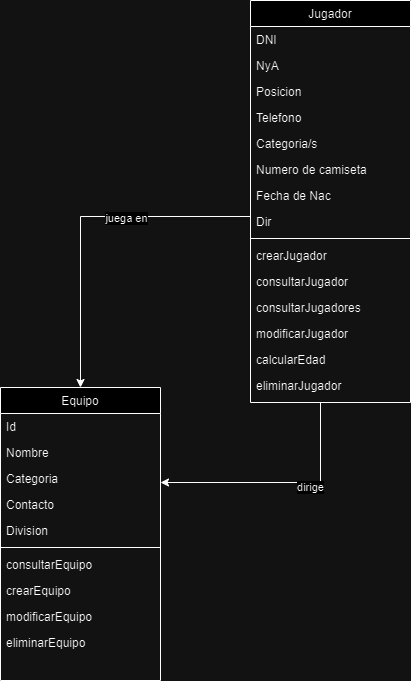

The diagram above was exported from draw.io. Its source (the exported page's mxGraphModel, read from the mxfile embedded in the PNG):
<mxGraphModel dx="1393" dy="763" grid="1" gridSize="10" guides="1" tooltips="1" connect="1" arrows="1" fold="1" page="1" pageScale="1" pageWidth="827" pageHeight="1169" math="0" shadow="0">
  <root>
    <mxCell id="WIyWlLk6GJQsqaUBKTNV-0" />
    <mxCell id="WIyWlLk6GJQsqaUBKTNV-1" parent="WIyWlLk6GJQsqaUBKTNV-0" />
    <mxCell id="zkfFHV4jXpPFQw0GAbJ--6" value="Equipo" style="swimlane;fontStyle=0;align=center;verticalAlign=top;childLayout=stackLayout;horizontal=1;startSize=26;horizontalStack=0;resizeParent=1;resizeLast=0;collapsible=1;marginBottom=0;rounded=0;shadow=0;strokeWidth=1;" parent="WIyWlLk6GJQsqaUBKTNV-1" vertex="1">
      <mxGeometry x="280" y="447" width="160" height="293" as="geometry">
        <mxRectangle x="130" y="380" width="160" height="26" as="alternateBounds" />
      </mxGeometry>
    </mxCell>
    <mxCell id="w6zn9hpeqf5T2XjaUo_U-1" value="Id" style="text;align=left;verticalAlign=top;spacingLeft=4;spacingRight=4;overflow=hidden;rotatable=0;points=[[0,0.5],[1,0.5]];portConstraint=eastwest;" parent="zkfFHV4jXpPFQw0GAbJ--6" vertex="1">
      <mxGeometry y="26" width="160" height="26" as="geometry" />
    </mxCell>
    <mxCell id="zkfFHV4jXpPFQw0GAbJ--7" value="Nombre" style="text;align=left;verticalAlign=top;spacingLeft=4;spacingRight=4;overflow=hidden;rotatable=0;points=[[0,0.5],[1,0.5]];portConstraint=eastwest;" parent="zkfFHV4jXpPFQw0GAbJ--6" vertex="1">
      <mxGeometry y="52" width="160" height="26" as="geometry" />
    </mxCell>
    <mxCell id="zkfFHV4jXpPFQw0GAbJ--8" value="Categoria" style="text;align=left;verticalAlign=top;spacingLeft=4;spacingRight=4;overflow=hidden;rotatable=0;points=[[0,0.5],[1,0.5]];portConstraint=eastwest;rounded=0;shadow=0;html=0;" parent="zkfFHV4jXpPFQw0GAbJ--6" vertex="1">
      <mxGeometry y="78" width="160" height="26" as="geometry" />
    </mxCell>
    <mxCell id="kxdiB_HmYHli-iP8_SMd-0" value="Contacto" style="text;align=left;verticalAlign=top;spacingLeft=4;spacingRight=4;overflow=hidden;rotatable=0;points=[[0,0.5],[1,0.5]];portConstraint=eastwest;rounded=0;shadow=0;html=0;" parent="zkfFHV4jXpPFQw0GAbJ--6" vertex="1">
      <mxGeometry y="104" width="160" height="26" as="geometry" />
    </mxCell>
    <mxCell id="vAMJJ0dAZCSvE0hKoQ52-0" value="Division" style="text;align=left;verticalAlign=top;spacingLeft=4;spacingRight=4;overflow=hidden;rotatable=0;points=[[0,0.5],[1,0.5]];portConstraint=eastwest;rounded=0;shadow=0;html=0;" parent="zkfFHV4jXpPFQw0GAbJ--6" vertex="1">
      <mxGeometry y="130" width="160" height="26" as="geometry" />
    </mxCell>
    <mxCell id="zkfFHV4jXpPFQw0GAbJ--9" value="" style="line;html=1;strokeWidth=1;align=left;verticalAlign=middle;spacingTop=-1;spacingLeft=3;spacingRight=3;rotatable=0;labelPosition=right;points=[];portConstraint=eastwest;" parent="zkfFHV4jXpPFQw0GAbJ--6" vertex="1">
      <mxGeometry y="156" width="160" height="8" as="geometry" />
    </mxCell>
    <mxCell id="zkfFHV4jXpPFQw0GAbJ--11" value="consultarEquipo" style="text;align=left;verticalAlign=top;spacingLeft=4;spacingRight=4;overflow=hidden;rotatable=0;points=[[0,0.5],[1,0.5]];portConstraint=eastwest;" parent="zkfFHV4jXpPFQw0GAbJ--6" vertex="1">
      <mxGeometry y="164" width="160" height="26" as="geometry" />
    </mxCell>
    <mxCell id="vAMJJ0dAZCSvE0hKoQ52-1" value="crearEquipo" style="text;align=left;verticalAlign=top;spacingLeft=4;spacingRight=4;overflow=hidden;rotatable=0;points=[[0,0.5],[1,0.5]];portConstraint=eastwest;" parent="zkfFHV4jXpPFQw0GAbJ--6" vertex="1">
      <mxGeometry y="190" width="160" height="26" as="geometry" />
    </mxCell>
    <mxCell id="vAMJJ0dAZCSvE0hKoQ52-2" value="modificarEquipo" style="text;align=left;verticalAlign=top;spacingLeft=4;spacingRight=4;overflow=hidden;rotatable=0;points=[[0,0.5],[1,0.5]];portConstraint=eastwest;" parent="zkfFHV4jXpPFQw0GAbJ--6" vertex="1">
      <mxGeometry y="216" width="160" height="26" as="geometry" />
    </mxCell>
    <mxCell id="DIUI_tuJvzP3Cuc93H3Q-1" value="eliminarEquipo" style="text;align=left;verticalAlign=top;spacingLeft=4;spacingRight=4;overflow=hidden;rotatable=0;points=[[0,0.5],[1,0.5]];portConstraint=eastwest;" parent="zkfFHV4jXpPFQw0GAbJ--6" vertex="1">
      <mxGeometry y="242" width="160" height="26" as="geometry" />
    </mxCell>
    <mxCell id="kxdiB_HmYHli-iP8_SMd-2" style="edgeStyle=orthogonalEdgeStyle;rounded=0;orthogonalLoop=1;jettySize=auto;html=1;entryX=0.5;entryY=0;entryDx=0;entryDy=0;" parent="WIyWlLk6GJQsqaUBKTNV-1" source="zkfFHV4jXpPFQw0GAbJ--17" target="zkfFHV4jXpPFQw0GAbJ--6" edge="1">
      <mxGeometry relative="1" as="geometry">
        <Array as="points">
          <mxPoint x="360" y="276" />
        </Array>
      </mxGeometry>
    </mxCell>
    <mxCell id="kxdiB_HmYHli-iP8_SMd-3" value="juega en" style="edgeLabel;html=1;align=center;verticalAlign=middle;resizable=0;points=[];" parent="kxdiB_HmYHli-iP8_SMd-2" connectable="0" vertex="1">
      <mxGeometry x="-0.2665" y="1" relative="1" as="geometry">
        <mxPoint as="offset" />
      </mxGeometry>
    </mxCell>
    <mxCell id="w6zn9hpeqf5T2XjaUo_U-2" style="edgeStyle=orthogonalEdgeStyle;rounded=0;orthogonalLoop=1;jettySize=auto;html=1;" parent="WIyWlLk6GJQsqaUBKTNV-1" source="zkfFHV4jXpPFQw0GAbJ--17" target="zkfFHV4jXpPFQw0GAbJ--6" edge="1">
      <mxGeometry relative="1" as="geometry">
        <Array as="points">
          <mxPoint x="600" y="542" />
        </Array>
      </mxGeometry>
    </mxCell>
    <mxCell id="w6zn9hpeqf5T2XjaUo_U-3" value="dirige" style="edgeLabel;html=1;align=center;verticalAlign=middle;resizable=0;points=[];" parent="w6zn9hpeqf5T2XjaUo_U-2" connectable="0" vertex="1">
      <mxGeometry x="-0.2214" y="4" relative="1" as="geometry">
        <mxPoint x="2" as="offset" />
      </mxGeometry>
    </mxCell>
    <mxCell id="zkfFHV4jXpPFQw0GAbJ--17" value="Jugador" style="swimlane;fontStyle=0;align=center;verticalAlign=top;childLayout=stackLayout;horizontal=1;startSize=26;horizontalStack=0;resizeParent=1;resizeLast=0;collapsible=1;marginBottom=0;rounded=0;shadow=0;strokeWidth=1;" parent="WIyWlLk6GJQsqaUBKTNV-1" vertex="1">
      <mxGeometry x="530" y="60" width="160" height="402" as="geometry">
        <mxRectangle x="550" y="140" width="160" height="26" as="alternateBounds" />
      </mxGeometry>
    </mxCell>
    <mxCell id="zkfFHV4jXpPFQw0GAbJ--18" value="DNI" style="text;align=left;verticalAlign=top;spacingLeft=4;spacingRight=4;overflow=hidden;rotatable=0;points=[[0,0.5],[1,0.5]];portConstraint=eastwest;" parent="zkfFHV4jXpPFQw0GAbJ--17" vertex="1">
      <mxGeometry y="26" width="160" height="26" as="geometry" />
    </mxCell>
    <mxCell id="kxdiB_HmYHli-iP8_SMd-5" value="NyA" style="text;align=left;verticalAlign=top;spacingLeft=4;spacingRight=4;overflow=hidden;rotatable=0;points=[[0,0.5],[1,0.5]];portConstraint=eastwest;" parent="zkfFHV4jXpPFQw0GAbJ--17" vertex="1">
      <mxGeometry y="52" width="160" height="26" as="geometry" />
    </mxCell>
    <mxCell id="kxdiB_HmYHli-iP8_SMd-6" value="Posicion" style="text;align=left;verticalAlign=top;spacingLeft=4;spacingRight=4;overflow=hidden;rotatable=0;points=[[0,0.5],[1,0.5]];portConstraint=eastwest;" parent="zkfFHV4jXpPFQw0GAbJ--17" vertex="1">
      <mxGeometry y="78" width="160" height="26" as="geometry" />
    </mxCell>
    <mxCell id="zkfFHV4jXpPFQw0GAbJ--19" value="Telefono" style="text;align=left;verticalAlign=top;spacingLeft=4;spacingRight=4;overflow=hidden;rotatable=0;points=[[0,0.5],[1,0.5]];portConstraint=eastwest;rounded=0;shadow=0;html=0;" parent="zkfFHV4jXpPFQw0GAbJ--17" vertex="1">
      <mxGeometry y="104" width="160" height="26" as="geometry" />
    </mxCell>
    <mxCell id="zkfFHV4jXpPFQw0GAbJ--20" value="Categoria/s" style="text;align=left;verticalAlign=top;spacingLeft=4;spacingRight=4;overflow=hidden;rotatable=0;points=[[0,0.5],[1,0.5]];portConstraint=eastwest;rounded=0;shadow=0;html=0;" parent="zkfFHV4jXpPFQw0GAbJ--17" vertex="1">
      <mxGeometry y="130" width="160" height="26" as="geometry" />
    </mxCell>
    <mxCell id="zkfFHV4jXpPFQw0GAbJ--21" value="Numero de camiseta" style="text;align=left;verticalAlign=top;spacingLeft=4;spacingRight=4;overflow=hidden;rotatable=0;points=[[0,0.5],[1,0.5]];portConstraint=eastwest;rounded=0;shadow=0;html=0;" parent="zkfFHV4jXpPFQw0GAbJ--17" vertex="1">
      <mxGeometry y="156" width="160" height="26" as="geometry" />
    </mxCell>
    <mxCell id="kxdiB_HmYHli-iP8_SMd-1" value="Fecha de Nac" style="text;align=left;verticalAlign=top;spacingLeft=4;spacingRight=4;overflow=hidden;rotatable=0;points=[[0,0.5],[1,0.5]];portConstraint=eastwest;rounded=0;shadow=0;html=0;" parent="zkfFHV4jXpPFQw0GAbJ--17" vertex="1">
      <mxGeometry y="182" width="160" height="26" as="geometry" />
    </mxCell>
    <mxCell id="kxdiB_HmYHli-iP8_SMd-4" value="Dir" style="text;align=left;verticalAlign=top;spacingLeft=4;spacingRight=4;overflow=hidden;rotatable=0;points=[[0,0.5],[1,0.5]];portConstraint=eastwest;rounded=0;shadow=0;html=0;" parent="zkfFHV4jXpPFQw0GAbJ--17" vertex="1">
      <mxGeometry y="208" width="160" height="26" as="geometry" />
    </mxCell>
    <mxCell id="zkfFHV4jXpPFQw0GAbJ--23" value="" style="line;html=1;strokeWidth=1;align=left;verticalAlign=middle;spacingTop=-1;spacingLeft=3;spacingRight=3;rotatable=0;labelPosition=right;points=[];portConstraint=eastwest;" parent="zkfFHV4jXpPFQw0GAbJ--17" vertex="1">
      <mxGeometry y="234" width="160" height="8" as="geometry" />
    </mxCell>
    <mxCell id="zkfFHV4jXpPFQw0GAbJ--24" value="crearJugador" style="text;align=left;verticalAlign=top;spacingLeft=4;spacingRight=4;overflow=hidden;rotatable=0;points=[[0,0.5],[1,0.5]];portConstraint=eastwest;" parent="zkfFHV4jXpPFQw0GAbJ--17" vertex="1">
      <mxGeometry y="242" width="160" height="26" as="geometry" />
    </mxCell>
    <mxCell id="zkfFHV4jXpPFQw0GAbJ--25" value="consultarJugador" style="text;align=left;verticalAlign=top;spacingLeft=4;spacingRight=4;overflow=hidden;rotatable=0;points=[[0,0.5],[1,0.5]];portConstraint=eastwest;" parent="zkfFHV4jXpPFQw0GAbJ--17" vertex="1">
      <mxGeometry y="268" width="160" height="26" as="geometry" />
    </mxCell>
    <mxCell id="n0-i6MB7WQUAC-tk2tbo-1" value="consultarJugadores" style="text;align=left;verticalAlign=top;spacingLeft=4;spacingRight=4;overflow=hidden;rotatable=0;points=[[0,0.5],[1,0.5]];portConstraint=eastwest;" parent="zkfFHV4jXpPFQw0GAbJ--17" vertex="1">
      <mxGeometry y="294" width="160" height="26" as="geometry" />
    </mxCell>
    <mxCell id="w6zn9hpeqf5T2XjaUo_U-4" value="modificarJugador" style="text;align=left;verticalAlign=top;spacingLeft=4;spacingRight=4;overflow=hidden;rotatable=0;points=[[0,0.5],[1,0.5]];portConstraint=eastwest;" parent="zkfFHV4jXpPFQw0GAbJ--17" vertex="1">
      <mxGeometry y="320" width="160" height="26" as="geometry" />
    </mxCell>
    <mxCell id="w6zn9hpeqf5T2XjaUo_U-0" value="calcularEdad" style="text;align=left;verticalAlign=top;spacingLeft=4;spacingRight=4;overflow=hidden;rotatable=0;points=[[0,0.5],[1,0.5]];portConstraint=eastwest;" parent="zkfFHV4jXpPFQw0GAbJ--17" vertex="1">
      <mxGeometry y="346" width="160" height="26" as="geometry" />
    </mxCell>
    <mxCell id="DIUI_tuJvzP3Cuc93H3Q-0" value="eliminarJugador" style="text;align=left;verticalAlign=top;spacingLeft=4;spacingRight=4;overflow=hidden;rotatable=0;points=[[0,0.5],[1,0.5]];portConstraint=eastwest;" parent="zkfFHV4jXpPFQw0GAbJ--17" vertex="1">
      <mxGeometry y="372" width="160" height="26" as="geometry" />
    </mxCell>
  </root>
</mxGraphModel>